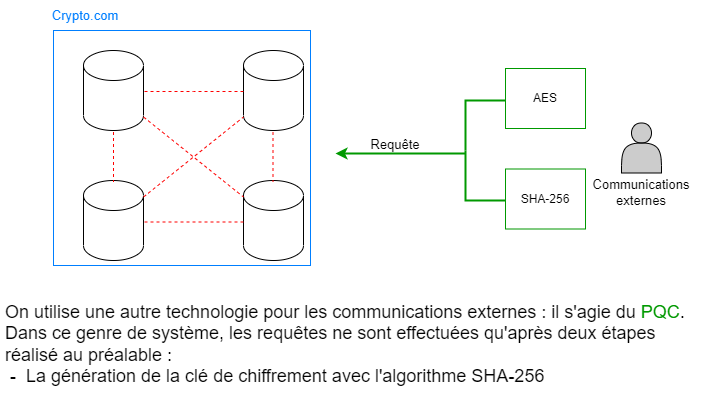

The diagram above was exported from draw.io. Its source (the exported page's mxGraphModel, read from the mxfile embedded in the PNG):
<mxGraphModel dx="1038" dy="521" grid="1" gridSize="10" guides="1" tooltips="1" connect="1" arrows="1" fold="1" page="1" pageScale="1" pageWidth="827" pageHeight="1169" math="0" shadow="0">
  <root>
    <mxCell id="0" />
    <mxCell id="1" parent="0" />
    <mxCell id="USSRN1tsykFSE9LYMQxI-1" value="" style="rounded=0;whiteSpace=wrap;html=1;labelBackgroundColor=none;fontSize=13;fontColor=#000000;strokeColor=#007FFF;strokeWidth=1;fillColor=none;" parent="1" vertex="1">
      <mxGeometry x="118" y="120" width="257" height="235" as="geometry" />
    </mxCell>
    <mxCell id="USSRN1tsykFSE9LYMQxI-2" value="" style="shape=cylinder3;whiteSpace=wrap;html=1;boundedLbl=1;backgroundOutline=1;size=15;" parent="1" vertex="1">
      <mxGeometry x="148" y="140" width="60" height="80" as="geometry" />
    </mxCell>
    <mxCell id="USSRN1tsykFSE9LYMQxI-3" value="" style="shape=cylinder3;whiteSpace=wrap;html=1;boundedLbl=1;backgroundOutline=1;size=15;" parent="1" vertex="1">
      <mxGeometry x="148" y="270" width="60" height="80" as="geometry" />
    </mxCell>
    <mxCell id="USSRN1tsykFSE9LYMQxI-4" value="" style="shape=cylinder3;whiteSpace=wrap;html=1;boundedLbl=1;backgroundOutline=1;size=15;" parent="1" vertex="1">
      <mxGeometry x="308" y="140" width="60" height="80" as="geometry" />
    </mxCell>
    <mxCell id="USSRN1tsykFSE9LYMQxI-5" value="" style="shape=cylinder3;whiteSpace=wrap;html=1;boundedLbl=1;backgroundOutline=1;size=15;" parent="1" vertex="1">
      <mxGeometry x="308" y="270" width="60" height="80" as="geometry" />
    </mxCell>
    <mxCell id="USSRN1tsykFSE9LYMQxI-6" value="&lt;br&gt;On utilise une autre technologie pour les communications externes :&amp;nbsp;il s'agie du &lt;font color=&quot;#009900&quot;&gt;PQC&lt;/font&gt;. Dans ce genre de système, les requêtes ne sont effectuées qu'après deux étapes réalisé au préalable :&lt;br&gt;&amp;nbsp;-&amp;nbsp; La génération de la clé de chiffrement avec l'algorithme SHA-256" style="text;html=1;strokeColor=none;fillColor=none;spacing=5;spacingTop=-20;whiteSpace=wrap;overflow=hidden;rounded=0;fontSize=18;" parent="1" vertex="1">
      <mxGeometry x="65" y="380" width="700" height="120" as="geometry" />
    </mxCell>
    <mxCell id="USSRN1tsykFSE9LYMQxI-7" value="" style="endArrow=none;html=1;rounded=0;exitX=1;exitY=0;exitDx=0;exitDy=15;exitPerimeter=0;entryX=0;entryY=1;entryDx=0;entryDy=-15;entryPerimeter=0;strokeColor=#FF0000;dashed=1;" parent="1" edge="1">
      <mxGeometry width="50" height="50" relative="1" as="geometry">
        <mxPoint x="208" y="286.5" as="sourcePoint" />
        <mxPoint x="308" y="206.5" as="targetPoint" />
      </mxGeometry>
    </mxCell>
    <mxCell id="USSRN1tsykFSE9LYMQxI-8" value="" style="endArrow=none;html=1;rounded=0;exitX=1;exitY=1;exitDx=0;exitDy=-15;exitPerimeter=0;entryX=0;entryY=0;entryDx=0;entryDy=15;entryPerimeter=0;strokeColor=#FF0000;dashed=1;" parent="1" edge="1">
      <mxGeometry width="50" height="50" relative="1" as="geometry">
        <mxPoint x="208" y="206.5" as="sourcePoint" />
        <mxPoint x="308" y="286.5" as="targetPoint" />
      </mxGeometry>
    </mxCell>
    <mxCell id="USSRN1tsykFSE9LYMQxI-9" value="" style="endArrow=none;html=1;rounded=0;exitX=1;exitY=0;exitDx=0;exitDy=52.5;exitPerimeter=0;strokeColor=#FF0000;dashed=1;" parent="1" edge="1">
      <mxGeometry width="50" height="50" relative="1" as="geometry">
        <mxPoint x="178" y="221.5" as="sourcePoint" />
        <mxPoint x="178" y="271.5" as="targetPoint" />
      </mxGeometry>
    </mxCell>
    <mxCell id="USSRN1tsykFSE9LYMQxI-10" value="" style="endArrow=none;html=1;rounded=0;exitX=1;exitY=0;exitDx=0;exitDy=52.5;exitPerimeter=0;strokeColor=#FF0000;dashed=1;" parent="1" edge="1">
      <mxGeometry width="50" height="50" relative="1" as="geometry">
        <mxPoint x="337.5" y="221.5" as="sourcePoint" />
        <mxPoint x="337.5" y="271.5" as="targetPoint" />
      </mxGeometry>
    </mxCell>
    <mxCell id="USSRN1tsykFSE9LYMQxI-11" value="" style="endArrow=none;html=1;rounded=0;exitX=0;exitY=0.5;exitDx=0;exitDy=0;exitPerimeter=0;entryX=1;entryY=0.5;entryDx=0;entryDy=0;entryPerimeter=0;strokeColor=#FF0000;dashed=1;" parent="1" edge="1">
      <mxGeometry width="50" height="50" relative="1" as="geometry">
        <mxPoint x="308" y="311.5" as="sourcePoint" />
        <mxPoint x="208" y="311.5" as="targetPoint" />
      </mxGeometry>
    </mxCell>
    <mxCell id="USSRN1tsykFSE9LYMQxI-12" value="" style="endArrow=none;html=1;rounded=0;exitX=0;exitY=0.5;exitDx=0;exitDy=0;exitPerimeter=0;entryX=1;entryY=0.5;entryDx=0;entryDy=0;entryPerimeter=0;strokeColor=#FF0000;dashed=1;" parent="1" edge="1">
      <mxGeometry width="50" height="50" relative="1" as="geometry">
        <mxPoint x="308" y="181" as="sourcePoint" />
        <mxPoint x="208" y="181" as="targetPoint" />
        <Array as="points">
          <mxPoint x="258" y="181" />
        </Array>
      </mxGeometry>
    </mxCell>
    <mxCell id="USSRN1tsykFSE9LYMQxI-13" value="Crypto.com" style="text;html=1;strokeColor=none;fillColor=none;align=center;verticalAlign=middle;whiteSpace=wrap;rounded=0;labelBackgroundColor=none;fontSize=13;fontColor=#007FFF;" parent="1" vertex="1">
      <mxGeometry x="120" y="90" width="60" height="30" as="geometry" />
    </mxCell>
    <mxCell id="USSRN1tsykFSE9LYMQxI-15" value="" style="endArrow=classic;html=1;rounded=0;fontSize=13;fontColor=#000000;strokeColor=#009900;strokeWidth=2;" parent="1" edge="1">
      <mxGeometry width="50" height="50" relative="1" as="geometry">
        <mxPoint x="530" y="243" as="sourcePoint" />
        <mxPoint x="400" y="243" as="targetPoint" />
        <Array as="points" />
      </mxGeometry>
    </mxCell>
    <mxCell id="USSRN1tsykFSE9LYMQxI-17" value="Requête" style="text;html=1;strokeColor=none;fillColor=none;align=center;verticalAlign=middle;whiteSpace=wrap;rounded=0;labelBackgroundColor=none;fontSize=13;fontColor=#000000;" parent="1" vertex="1">
      <mxGeometry x="430" y="219" width="60" height="30" as="geometry" />
    </mxCell>
    <mxCell id="USSRN1tsykFSE9LYMQxI-18" value="" style="endArrow=none;html=1;rounded=0;fontSize=13;fontColor=#000000;strokeColor=#009900;strokeWidth=2;" parent="1" edge="1">
      <mxGeometry width="50" height="50" relative="1" as="geometry">
        <mxPoint x="530" y="240" as="sourcePoint" />
        <mxPoint x="570" y="190" as="targetPoint" />
        <Array as="points">
          <mxPoint x="530" y="190" />
        </Array>
      </mxGeometry>
    </mxCell>
    <mxCell id="USSRN1tsykFSE9LYMQxI-19" value="" style="endArrow=none;html=1;rounded=0;fontSize=13;fontColor=#000000;strokeColor=#009900;strokeWidth=2;" parent="1" edge="1">
      <mxGeometry width="50" height="50" relative="1" as="geometry">
        <mxPoint x="570" y="290" as="sourcePoint" />
        <mxPoint x="530" y="240" as="targetPoint" />
        <Array as="points">
          <mxPoint x="530" y="290" />
        </Array>
      </mxGeometry>
    </mxCell>
    <mxCell id="USSRN1tsykFSE9LYMQxI-20" value="" style="rounded=0;whiteSpace=wrap;html=1;labelBackgroundColor=none;fontSize=13;fontColor=#000000;strokeColor=#009900;strokeWidth=1;fillColor=none;" parent="1" vertex="1">
      <mxGeometry x="570" y="158" width="80" height="60" as="geometry" />
    </mxCell>
    <mxCell id="USSRN1tsykFSE9LYMQxI-21" value="" style="rounded=0;whiteSpace=wrap;html=1;labelBackgroundColor=none;fontSize=13;fontColor=#000000;strokeColor=#009900;strokeWidth=1;fillColor=none;" parent="1" vertex="1">
      <mxGeometry x="570" y="258.5" width="80" height="60" as="geometry" />
    </mxCell>
    <mxCell id="USSRN1tsykFSE9LYMQxI-22" value="AES" style="text;html=1;strokeColor=none;fillColor=none;align=center;verticalAlign=middle;whiteSpace=wrap;rounded=0;" parent="1" vertex="1">
      <mxGeometry x="580" y="173" width="60" height="30" as="geometry" />
    </mxCell>
    <mxCell id="USSRN1tsykFSE9LYMQxI-23" value="SHA-256" style="text;html=1;strokeColor=none;fillColor=none;align=center;verticalAlign=middle;whiteSpace=wrap;rounded=0;" parent="1" vertex="1">
      <mxGeometry x="580" y="273.5" width="60" height="30" as="geometry" />
    </mxCell>
    <mxCell id="809evpxDSQjg6YbTUsK7-1" value="" style="shape=actor;whiteSpace=wrap;html=1;labelBackgroundColor=#000000;fontSize=13;fontColor=#000000;strokeColor=#000000;strokeWidth=1;fillColor=#CCCCCC;" vertex="1" parent="1">
      <mxGeometry x="686" y="212.5" width="40" height="50" as="geometry" />
    </mxCell>
    <mxCell id="809evpxDSQjg6YbTUsK7-2" value="Communications externes" style="text;html=1;strokeColor=none;fillColor=none;align=center;verticalAlign=middle;whiteSpace=wrap;rounded=0;labelBackgroundColor=none;fontSize=13;fontColor=#000000;" vertex="1" parent="1">
      <mxGeometry x="676" y="266.5" width="60" height="30" as="geometry" />
    </mxCell>
  </root>
</mxGraphModel>